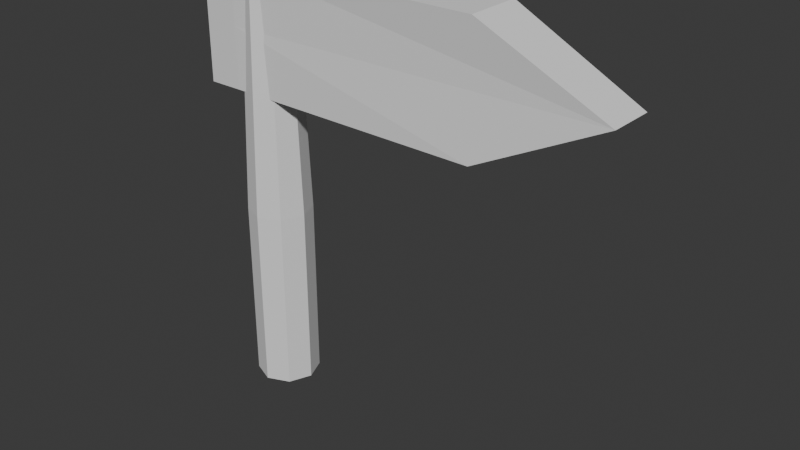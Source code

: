 # Source: sign.blend  (saved by Blender 4.5.91; exported with 4.5.12 LTS)
import bpy
from mathutils import Matrix  # noqa: F401  (used for matrix-valued properties, if any)

bpy.ops.wm.read_factory_settings(use_empty=True)
scene = bpy.context.scene
scene.name = 'Scene'

# ---- collections
col_collection = bpy.data.collections.new('Collection'); scene.collection.children.link(col_collection)

# ---- world
world_world = bpy.data.worlds.new('World'); scene.world = world_world
world_world.use_nodes = True; world_world.node_tree.nodes.clear()
_N = world_world.node_tree.nodes; _L = world_world.node_tree.links
n0 = _N.new('ShaderNodeOutputWorld'); n0.name = 'World Output'; n0.location = (200, 100)
n1 = _N.new('ShaderNodeBackground'); n1.name = 'Background'; n1.location = (-200, 100)
n1.inputs[0].default_value = (0.05088, 0.05088, 0.05088, 1.0)
_L.new(n1.outputs[0], n0.inputs[0])
n0.is_active_output = True
world_world.color = (0.05088, 0.05088, 0.05088)
world_world.sun_shadow_jitter_overblur = 0.0

# ---- meshes
me_cylinder = bpy.data.meshes.new('Cylinder')
me_cylinder.from_pydata([(0.0, 0.1259, -1.0), (0.0, 0.1259, -0.2629), (0.08903, 0.08903, -1.0), (0.08903, 0.08903, -0.2629), (0.1259, 0.0, -1.0), (0.1259, 0.0, -0.2629), (0.08903, -0.08903, -1.0), (0.08903, -0.08903, -0.2629), (0.0, -0.1259, -1.0), (0.0, -0.1259, -0.2629), (-0.08903, -0.08903, -1.0), (-0.08903, -0.08903, -0.2629), (-0.1259, 0.0, -1.0), (-0.1259, 0.0, -0.2629), (-0.08903, 0.08903, -1.0), (-0.08903, 0.08903, -0.2629), (0.06828, 0.06828, 0.5878), (2.448e-08, 0.09657, 0.5878), (0.09657, -2.988e-10, 0.5878), (0.06828, -0.06828, 0.5878), (2.448e-08, -0.09657, 0.5878), (-0.06828, -0.06828, 0.5878), (-0.09657, -2.988e-10, 0.5878), (-0.06828, 0.06828, 0.5878)], [], [(0, 1, 3, 2), (2, 3, 5, 4), (4, 5, 7, 6), (6, 7, 9, 8), (8, 9, 11, 10), (10, 11, 13, 12), (5, 3, 16, 18), (12, 13, 15, 14), (14, 15, 1, 0), (0, 2, 4, 6, 8, 10, 12, 14), (16, 17, 23, 22, 21, 20, 19, 18), (11, 9, 20, 21), (1, 15, 23, 17), (3, 1, 17, 16), (7, 5, 18, 19), (13, 11, 21, 22), (9, 7, 19, 20), (15, 13, 22, 23)])
_uv = me_cylinder.uv_layers.new(name='UVMap')
_uv.uv.foreach_set('vector', [1.0, 0.5, 1.0, 1.0, 0.875, 1.0, 0.875, 0.5, 0.875, 0.5, 0.875, 1.0, 0.75, 1.0, 0.75, 0.5, 0.75, 0.5, 0.75, 1.0, 0.625, 1.0, 0.625, 0.5, 0.625, 0.5, 0.625, 1.0, 0.5, 1.0, 0.5, 0.5, 0.5, 0.5, 0.5, 1.0, 0.375, 1.0, 0.375, 0.5, 0.375, 0.5, 0.375, 1.0, 0.25, 1.0, 0.25, 0.5, 0.75, 1.0, 0.875, 1.0, 0.875, 1.0, 0.75, 1.0, 0.25, 0.5, 0.25, 1.0, 0.125, 1.0, 0.125, 0.5, 0.125, 0.5, 0.125, 1.0, 0.0, 1.0, 0.0, 0.5, 0.75, 0.49, 0.9197, 0.4197, 0.99, 0.25, 0.9197, 0.08029, 0.75, 0.01, 0.5803, 0.08029, 0.51, 0.25, 0.5803, 0.4197, 0.4197, 0.4197, 0.25, 0.49, 0.08029, 0.4197, 0.01, 0.25, 0.08029, 0.08029, 0.25, 0.01, 0.4197, 0.08029, 0.49, 0.25, 0.375, 1.0, 0.5, 1.0, 0.5, 1.0, 0.375, 1.0, 0.0, 1.0, 0.125, 1.0, 0.125, 1.0, 0.0, 1.0, 0.875, 1.0, 1.0, 1.0, 1.0, 1.0, 0.875, 1.0, 0.625, 1.0, 0.75, 1.0, 0.75, 1.0, 0.625, 1.0, 0.25, 1.0, 0.375, 1.0, 0.375, 1.0, 0.25, 1.0, 0.5, 1.0, 0.625, 1.0, 0.625, 1.0, 0.5, 1.0, 0.125, 1.0, 0.25, 1.0, 0.25, 1.0, 0.125, 1.0])
me_cylinder.update()
me_cube_001 = bpy.data.meshes.new('Cube.001')
me_cube_001.from_pydata([(-0.9969, -0.7827, -0.9897), (-0.9981, -0.7781, 0.99), (-0.9978, 0.7759, -0.9897), (-0.9959, 0.7894, 0.987), (3.348, -0.8562, -1.01), (3.349, -0.8633, 1.01), (3.349, 0.8633, -1.01), (3.348, 0.8382, 1.013), (-1.601, 0.7331, -0.9999), (-1.601, -0.7423, -1.0), (-1.601, -0.7378, 1.0), (-1.602, 0.7466, 1.0), (-1.008, -0.7797, -0.0002122), (-1.009, 0.7818, 0.001686), (5.382, 0.7135, -0.002139), (5.382, -0.7012, 0.0001597), (-1.601, -0.74, -1.342e-06), (-1.601, 0.7398, 5.552e-06)], [], [(13, 2, 8, 17), (13, 3, 7, 14), (14, 7, 5, 15), (15, 5, 1, 12), (2, 6, 4, 0), (7, 3, 1, 5), (16, 10, 11, 17), (12, 1, 10, 16), (1, 3, 11, 10), (2, 0, 9, 8), (0, 12, 16, 9), (9, 16, 17, 8), (4, 15, 12, 0), (6, 14, 15, 4), (2, 13, 14, 6), (3, 13, 17, 11)])
_uv = me_cube_001.uv_layers.new(name='UVMap')
_uv.uv.foreach_set('vector', [0.5, 0.25, 0.375, 0.25, 0.375, 0.25, 0.5, 0.25, 0.5, 0.25, 0.625, 0.25, 0.625, 0.5, 0.5, 0.5, 0.5, 0.5, 0.625, 0.5, 0.625, 0.75, 0.5, 0.75, 0.5, 0.75, 0.625, 0.75, 0.625, 1.0, 0.5, 1.0, 0.125, 0.5, 0.375, 0.5, 0.375, 0.75, 0.125, 0.75, 0.625, 0.5, 0.875, 0.5, 0.875, 0.75, 0.625, 0.75, 0.5, 0.0, 0.625, 0.0, 0.625, 0.25, 0.5, 0.25, 0.5, 1.0, 0.625, 1.0, 0.625, 1.0, 0.5, 1.0, 0.875, 0.75, 0.875, 0.5, 0.875, 0.5, 0.875, 0.75, 0.125, 0.5, 0.125, 0.75, 0.125, 0.75, 0.125, 0.5, 0.375, 1.0, 0.5, 1.0, 0.5, 1.0, 0.375, 1.0, 0.375, 0.0, 0.5, 0.0, 0.5, 0.25, 0.375, 0.25, 0.375, 0.75, 0.5, 0.75, 0.5, 1.0, 0.375, 1.0, 0.375, 0.5, 0.5, 0.5, 0.5, 0.75, 0.375, 0.75, 0.375, 0.25, 0.5, 0.25, 0.5, 0.5, 0.375, 0.5, 0.625, 0.25, 0.5, 0.25, 0.5, 0.25, 0.625, 0.25])
me_cube_001.update()

# ---- objects
ob_cylinder = bpy.data.objects.new('Cylinder', me_cylinder)
ob_cube = bpy.data.objects.new('Cube', me_cube_001)

# ---- transforms, parenting, visibility, modifiers, constraints
ob_cylinder.location = (0.0, 0.0, 0.7348)
ob_cube.location = (0.1416, 0.01859, 1.191)
ob_cube.scale = (0.2429, 0.1293, 0.2429)

# ---- collection membership
col_collection.objects.link(ob_cylinder)
col_collection.objects.link(ob_cube)

# ---- scene / render settings (as saved in the file)
scene.frame_start = 1; scene.frame_end = 250; scene.frame_set(1)
scene.render.engine = 'BLENDER_EEVEE_NEXT'
bpy.context.view_layer.update()

# ---- added for rendering (the .blend has no active camera and no usable light): camera, sun
cam_auto = bpy.data.cameras.new('AutoCamera')
cam_auto.lens = 50.0
cam_auto.sensor_width = 36.0
cam_auto.clip_end = 1000.0
ob_auto_camera = bpy.data.objects.new('AutoCamera', cam_auto)
scene.collection.objects.link(ob_auto_camera)
ob_auto_camera.location = (2.83641, -2.68082, 2.37462)
ob_auto_camera.rotation_euler = (1.09748, -7.21219e-08, 0.694738)
scene.camera = ob_auto_camera
light_auto_sun = bpy.data.lights.new('AutoSun', 'SUN')
light_auto_sun.energy = 3.0
light_auto_sun.angle = 0.0523599
ob_auto_sun = bpy.data.objects.new('AutoSun', light_auto_sun)
scene.collection.objects.link(ob_auto_sun)
ob_auto_sun.rotation_euler = (0.872665, 0.174533, 0.523599)
bpy.context.view_layer.update()
